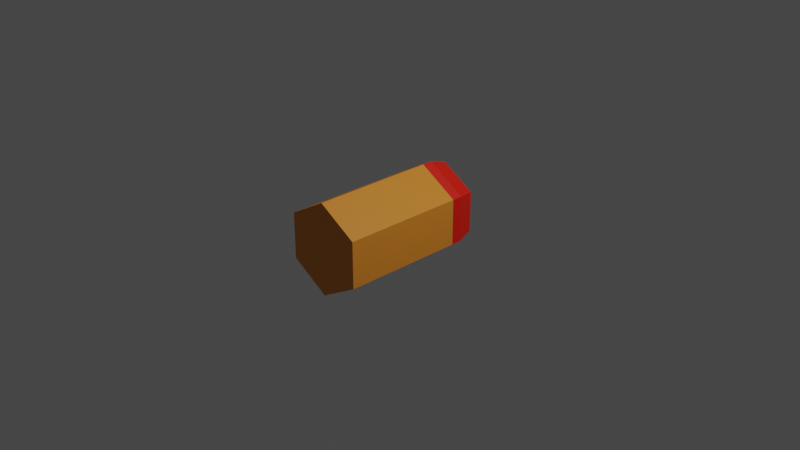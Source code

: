# Source: Bullet.blend  (saved by Blender 2.92.15; exported with 4.5.12 LTS)
import bpy
from mathutils import Matrix  # noqa: F401  (used for matrix-valued properties, if any)

bpy.ops.wm.read_factory_settings(use_empty=True)
scene = bpy.context.scene
scene.name = 'Scene'

# ---- collections
col_collection = bpy.data.collections.new('Collection'); scene.collection.children.link(col_collection)

# ---- materials (node trees are filled in below, after node groups)
mat_red = bpy.data.materials.new('Red')
mat_red.use_transparent_shadow = False
mat_gold = bpy.data.materials.new('Gold')
mat_gold.use_transparent_shadow = False

# ---- material node trees
mat_red.use_nodes = True; mat_red.node_tree.nodes.clear()
_N = mat_red.node_tree.nodes; _L = mat_red.node_tree.links
n0 = _N.new('ShaderNodeBsdfPrincipled'); n0.name = 'Principled BSDF'; n0.location = (10, 300)
n0.distribution = 'GGX'
n0.subsurface_method = 'BURLEY'
n0.inputs[0].default_value = (0.8, 0.01042, 0.0, 1.0)
n0.inputs[3].default_value = 1.45
n0.inputs[27].default_value = (0.0, 0.0, 0.0, 1.0)
n0.inputs[28].default_value = 1.0
n1 = _N.new('ShaderNodeOutputMaterial'); n1.name = 'Material Output'; n1.location = (300, 300)
_L.new(n0.outputs[0], n1.inputs[0])
n1.is_active_output = True
mat_gold.use_nodes = True; mat_gold.node_tree.nodes.clear()
_N = mat_gold.node_tree.nodes; _L = mat_gold.node_tree.links
n0 = _N.new('ShaderNodeBsdfPrincipled'); n0.name = 'Principled BSDF'; n0.location = (10, 300)
n0.distribution = 'GGX'
n0.subsurface_method = 'BURLEY'
n0.inputs[0].default_value = (0.8, 0.2708, 0.02412, 1.0)
n0.inputs[3].default_value = 1.45
n0.inputs[27].default_value = (0.0, 0.0, 0.0, 1.0)
n0.inputs[28].default_value = 1.0
n1 = _N.new('ShaderNodeOutputMaterial'); n1.name = 'Material Output'; n1.location = (300, 300)
_L.new(n0.outputs[0], n1.inputs[0])
n1.is_active_output = True

# ---- world
world_world = bpy.data.worlds.new('World'); scene.world = world_world
world_world.use_nodes = True; world_world.node_tree.nodes.clear()
_N = world_world.node_tree.nodes; _L = world_world.node_tree.links
n0 = _N.new('ShaderNodeOutputWorld'); n0.name = 'World Output'; n0.location = (300, 300)
n1 = _N.new('ShaderNodeBackground'); n1.name = 'Background'; n1.location = (10, 300)
n1.inputs[0].default_value = (0.05088, 0.05088, 0.05088, 1.0)
_L.new(n1.outputs[0], n0.inputs[0])
n0.is_active_output = True
world_world.color = (0.05088, 0.05088, 0.05088)
world_world.use_sun_shadow = False
world_world.sun_shadow_jitter_overblur = 0.0

# ---- cameras
cam_camera = bpy.data.cameras.new('Camera')
cam_camera.clip_end = 100.0
cam_camera.ortho_scale = 7.314

# ---- lights
light_light = bpy.data.lights.new('Light', 'POINT')
light_light.transmission_factor = 0.0
light_light.energy = 1000.0
light_light.shadow_soft_size = 0.1
light_light.shadow_maximum_resolution = 0.006
light_light.use_absolute_resolution = True

# ---- meshes
me_cylinder = bpy.data.meshes.new('Cylinder')
me_cylinder.from_pydata([(0.0, 0.5, 1.0), (0.433, 0.25, 1.0), (0.433, -0.25, 1.0), (-4.371e-08, -0.5, 1.0), (-0.433, -0.25, 1.0), (-0.433, 0.25, 1.0), (0.0, 0.5, -0.3333), (0.0, 0.5, 0.3333), (0.433, 0.25, 0.3333), (0.433, 0.25, -0.3333), (0.433, -0.25, 0.3333), (0.433, -0.25, -0.3333), (-4.371e-08, -0.5, 0.3333), (-4.371e-08, -0.5, -0.3333), (-0.433, -0.25, 0.3333), (-0.433, -0.25, -0.3333), (-0.433, 0.25, 0.3333), (-0.433, 0.25, -0.3333), (4.47e-08, 0.03812, -0.8453), (0.0, 0.5, -0.4453), (2.421e-08, 0.2691, -0.7917), (3.725e-09, 0.4381, -0.6453), (0.03301, 0.01906, -0.8453), (0.433, 0.25, -0.4453), (0.233, 0.1345, -0.7917), (0.3794, 0.2191, -0.6453), (0.03301, -0.01906, -0.8453), (0.433, -0.25, -0.4453), (0.233, -0.1345, -0.7917), (0.3794, -0.2191, -0.6453), (-1.49e-08, -0.03812, -0.8453), (-4.371e-08, -0.5, -0.4453), (-3.166e-08, -0.2691, -0.7917), (-4.284e-08, -0.4381, -0.6453), (-0.03301, -0.01906, -0.8453), (-0.433, -0.25, -0.4453), (-0.233, -0.1345, -0.7917), (-0.3794, -0.2191, -0.6453), (-0.03301, 0.01906, -0.8453), (-0.433, 0.25, -0.4453), (-0.233, 0.1345, -0.7917), (-0.3794, 0.2191, -0.6453)], [], [(7, 0, 1, 8), (8, 1, 2, 10), (10, 2, 3, 12), (12, 3, 4, 14), (1, 0, 5, 4, 3, 2), (14, 4, 5, 16), (16, 5, 0, 7), (39, 17, 6, 19), (23, 9, 11, 27), (17, 16, 7, 6), (15, 14, 16, 17), (35, 15, 17, 39), (13, 12, 14, 15), (31, 13, 15, 35), (11, 10, 12, 13), (27, 11, 13, 31), (9, 8, 10, 11), (18, 22, 26, 30, 34, 38), (6, 7, 8, 9), (19, 23, 25, 21), (21, 25, 24, 20), (20, 24, 22, 18), (23, 27, 29, 25), (25, 29, 28, 24), (24, 28, 26, 22), (27, 31, 33, 29), (29, 33, 32, 28), (28, 32, 30, 26), (31, 35, 37, 33), (33, 37, 36, 32), (32, 36, 34, 30), (35, 39, 41, 37), (37, 41, 40, 36), (36, 40, 38, 34), (39, 19, 21, 41), (41, 21, 20, 40), (40, 20, 18, 38), (19, 6, 9, 23)])
me_cylinder.polygons.foreach_set('material_index', [1, 1, 1, 1, 1, 1, 1, 0, 0, 1, 1, 0, 1, 0, 1, 0, 1, 0, 1, 0, 0, 0, 0, 0, 0, 0, 0, 0, 0, 0, 0, 0, 0, 0, 0, 0, 0, 0])
_uv = me_cylinder.uv_layers.new(name='UVMap')
_uv.uv.foreach_set('vector', [1.0, 0.8333, 1.0, 1.0, 0.8333, 1.0, 0.8333, 0.8333, 0.8333, 0.8333, 0.8333, 1.0, 0.6667, 1.0, 0.6667, 0.8333, 0.6667, 0.8333, 0.6667, 1.0, 0.5, 1.0, 0.5, 0.8333, 0.5, 0.8333, 0.5, 1.0, 0.3333, 1.0, 0.3333, 0.8333, 0.4578, 0.37, 0.25, 0.49, 0.04215, 0.37, 0.04215, 0.13, 0.25, 0.01, 0.4578, 0.13, 0.3333, 0.8333, 0.3333, 1.0, 0.1667, 1.0, 0.1667, 0.8333, 0.1667, 0.8333, 0.1667, 1.0, -8.941e-08, 1.0, -8.941e-08, 0.8333, 0.1667, 0.6, 0.1667, 0.6667, -8.941e-08, 0.6667, -8.941e-08, 0.6, 0.8333, 0.6, 0.8333, 0.6667, 0.6667, 0.6667, 0.6667, 0.6, 0.1667, 0.6667, 0.1667, 0.8333, -8.941e-08, 0.8333, -8.941e-08, 0.6667, 0.3333, 0.6667, 0.3333, 0.8333, 0.1667, 0.8333, 0.1667, 0.6667, 0.3333, 0.6, 0.3333, 0.6667, 0.1667, 0.6667, 0.1667, 0.6, 0.5, 0.6667, 0.5, 0.8333, 0.3333, 0.8333, 0.3333, 0.6667, 0.5, 0.6, 0.5, 0.6667, 0.3333, 0.6667, 0.3333, 0.6, 0.6667, 0.6667, 0.6667, 0.8333, 0.5, 0.8333, 0.5, 0.6667, 0.6667, 0.6, 0.6667, 0.6667, 0.5, 0.6667, 0.5, 0.6, 0.8333, 0.6667, 0.8333, 0.8333, 0.6667, 0.8333, 0.6667, 0.6667, 0.75, 0.2683, 0.7658, 0.2591, 0.7658, 0.2409, 0.75, 0.2317, 0.7342, 0.2409, 0.7342, 0.2591, 1.0, 0.6667, 1.0, 0.8333, 0.8333, 0.8333, 0.8333, 0.6667, 1.0, 0.6, 0.8333, 0.6, 0.8436, 0.55, 0.9897, 0.55, 0.9897, 0.55, 0.8436, 0.55, 0.8718, 0.5, 0.9615, 0.5, 0.75, 0.3791, 0.8618, 0.3146, 0.7658, 0.2591, 0.75, 0.2683, 0.8333, 0.6, 0.6667, 0.6, 0.677, 0.55, 0.823, 0.55, 0.823, 0.55, 0.677, 0.55, 0.7052, 0.5, 0.7948, 0.5, 0.8618, 0.3146, 0.8618, 0.1854, 0.7658, 0.2409, 0.7658, 0.2591, 0.6667, 0.6, 0.5, 0.6, 0.5103, 0.55, 0.6564, 0.55, 0.6564, 0.55, 0.5103, 0.55, 0.5385, 0.5, 0.6282, 0.5, 0.8618, 0.1854, 0.75, 0.1209, 0.75, 0.2317, 0.7658, 0.2409, 0.5, 0.6, 0.3333, 0.6, 0.3436, 0.55, 0.4897, 0.55, 0.4897, 0.55, 0.3436, 0.55, 0.3718, 0.5, 0.4615, 0.5, 0.75, 0.1209, 0.6382, 0.1854, 0.7342, 0.2409, 0.75, 0.2317, 0.3333, 0.6, 0.1667, 0.6, 0.177, 0.55, 0.323, 0.55, 0.323, 0.55, 0.177, 0.55, 0.2052, 0.5, 0.2948, 0.5, 0.6382, 0.1854, 0.6382, 0.3146, 0.7342, 0.2591, 0.7342, 0.2409, 0.1667, 0.6, -8.941e-08, 0.6, 0.01031, 0.55, 0.1564, 0.55, 0.1564, 0.55, 0.01031, 0.55, 0.03849, 0.5, 0.1282, 0.5, 0.6382, 0.3146, 0.75, 0.3791, 0.75, 0.2683, 0.7342, 0.2591, 1.0, 0.6, 1.0, 0.6667, 0.8333, 0.6667, 0.8333, 0.6])
me_cylinder.materials.append(mat_red)
me_cylinder.materials.append(mat_gold)
me_cylinder.use_remesh_fix_poles = True
me_cylinder.use_remesh_preserve_attributes = False
me_cylinder.use_mirror_vertex_groups = False
me_cylinder.update()

# ---- objects
ob_light = bpy.data.objects.new('Light', light_light)
ob_camera = bpy.data.objects.new('Camera', cam_camera)
ob_cylinder = bpy.data.objects.new('Cylinder', me_cylinder)

# ---- transforms, parenting, visibility, modifiers, constraints
ob_light.location = (4.076, 1.005, 5.904)
ob_light.rotation_euler = (0.6503, 0.05522, 1.866)
ob_light.lock_rotations_4d = False
ob_light.empty_display_type = 'ARROWS'
ob_light.color = (0.0, 0.0, 0.0, 0.0)
ob_light.lineart.crease_threshold = 0.0
ob_camera.location = (7.359, -6.926, 4.958)
ob_camera.rotation_euler = (1.109, 0.0, 0.8149)
ob_camera.lock_rotations_4d = False
ob_camera.empty_display_type = 'ARROWS'
ob_camera.color = (0.0, 0.0, 0.0, 0.0)
ob_camera.display_type = 'WIRE'
ob_camera.lineart.crease_threshold = 0.0
ob_cylinder.location = (0.0, 0.0, 0.0)
ob_cylinder.rotation_euler = (1.571, 0.0, 0.0)
ob_cylinder.lineart.crease_threshold = 0.0

# ---- collection membership
col_collection.objects.link(ob_light)
col_collection.objects.link(ob_camera)
col_collection.objects.link(ob_cylinder)

# ---- scene / render settings (as saved in the file)
scene.camera = ob_camera
scene.frame_start = 1; scene.frame_end = 250; scene.frame_set(1)
scene.render.engine = 'BLENDER_EEVEE_NEXT'
scene.cycles.use_denoising = False
scene.cycles.samples = 128
scene.cycles.sampling_pattern = 'TABULATED_SOBOL'
scene.cycles.use_adaptive_sampling = False
scene.cycles.use_light_tree = False
scene.view_settings.view_transform = 'Filmic'
bpy.context.view_layer.update()
